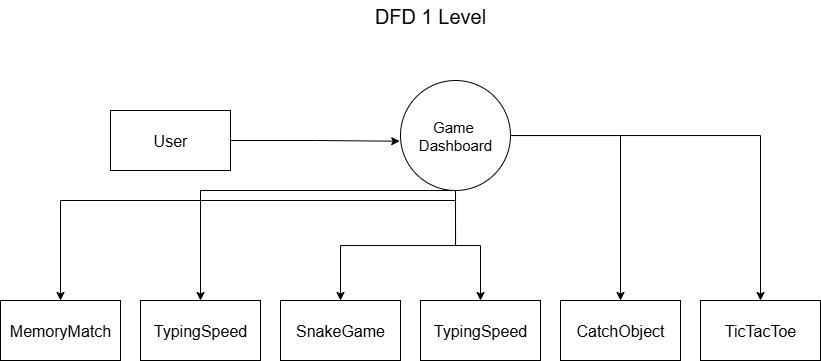

The diagram above was exported from draw.io. Its source (the exported page's mxGraphModel, read from the mxfile embedded in the PNG):
<mxGraphModel dx="772" dy="416" grid="1" gridSize="10" guides="1" tooltips="1" connect="1" arrows="1" fold="1" page="1" pageScale="1" pageWidth="827" pageHeight="1169" math="0" shadow="0">
  <root>
    <mxCell id="0" />
    <mxCell id="1" parent="0" />
    <mxCell id="FPpgRmGX-iUoF9ufAa0q-1" value="&lt;font style=&quot;font-size: 20px;&quot;&gt;DFD 1 Level&lt;/font&gt;" style="text;html=1;align=center;verticalAlign=middle;whiteSpace=wrap;rounded=0;" vertex="1" parent="1">
      <mxGeometry x="370" y="20" width="120" height="30" as="geometry" />
    </mxCell>
    <mxCell id="FPpgRmGX-iUoF9ufAa0q-2" value="&lt;font style=&quot;font-size: 16px;&quot;&gt;User&lt;/font&gt;" style="rounded=0;whiteSpace=wrap;html=1;" vertex="1" parent="1">
      <mxGeometry x="110" y="130" width="120" height="60" as="geometry" />
    </mxCell>
    <mxCell id="FPpgRmGX-iUoF9ufAa0q-12" style="edgeStyle=orthogonalEdgeStyle;rounded=0;orthogonalLoop=1;jettySize=auto;html=1;" edge="1" parent="1" source="FPpgRmGX-iUoF9ufAa0q-3" target="FPpgRmGX-iUoF9ufAa0q-10">
      <mxGeometry relative="1" as="geometry">
        <Array as="points">
          <mxPoint x="200" y="210" />
        </Array>
      </mxGeometry>
    </mxCell>
    <mxCell id="FPpgRmGX-iUoF9ufAa0q-13" style="edgeStyle=orthogonalEdgeStyle;rounded=0;orthogonalLoop=1;jettySize=auto;html=1;entryX=0.5;entryY=0;entryDx=0;entryDy=0;" edge="1" parent="1" source="FPpgRmGX-iUoF9ufAa0q-3" target="FPpgRmGX-iUoF9ufAa0q-7">
      <mxGeometry relative="1" as="geometry" />
    </mxCell>
    <mxCell id="FPpgRmGX-iUoF9ufAa0q-14" style="edgeStyle=orthogonalEdgeStyle;rounded=0;orthogonalLoop=1;jettySize=auto;html=1;" edge="1" parent="1" source="FPpgRmGX-iUoF9ufAa0q-3" target="FPpgRmGX-iUoF9ufAa0q-8">
      <mxGeometry relative="1" as="geometry" />
    </mxCell>
    <mxCell id="FPpgRmGX-iUoF9ufAa0q-15" style="edgeStyle=orthogonalEdgeStyle;rounded=0;orthogonalLoop=1;jettySize=auto;html=1;entryX=0.5;entryY=0;entryDx=0;entryDy=0;" edge="1" parent="1" source="FPpgRmGX-iUoF9ufAa0q-3" target="FPpgRmGX-iUoF9ufAa0q-9">
      <mxGeometry relative="1" as="geometry" />
    </mxCell>
    <mxCell id="FPpgRmGX-iUoF9ufAa0q-16" style="edgeStyle=orthogonalEdgeStyle;rounded=0;orthogonalLoop=1;jettySize=auto;html=1;entryX=0.5;entryY=0;entryDx=0;entryDy=0;" edge="1" parent="1" source="FPpgRmGX-iUoF9ufAa0q-3" target="FPpgRmGX-iUoF9ufAa0q-11">
      <mxGeometry relative="1" as="geometry" />
    </mxCell>
    <mxCell id="FPpgRmGX-iUoF9ufAa0q-18" style="edgeStyle=orthogonalEdgeStyle;rounded=0;orthogonalLoop=1;jettySize=auto;html=1;entryX=0.5;entryY=0;entryDx=0;entryDy=0;" edge="1" parent="1" source="FPpgRmGX-iUoF9ufAa0q-3" target="FPpgRmGX-iUoF9ufAa0q-17">
      <mxGeometry relative="1" as="geometry">
        <Array as="points">
          <mxPoint x="455" y="220" />
          <mxPoint x="60" y="220" />
        </Array>
      </mxGeometry>
    </mxCell>
    <mxCell id="FPpgRmGX-iUoF9ufAa0q-3" value="&lt;font style=&quot;font-size: 15px;&quot;&gt;Game&amp;nbsp;&lt;/font&gt;&lt;div&gt;&lt;font style=&quot;font-size: 15px;&quot;&gt;Dashboard&lt;/font&gt;&lt;/div&gt;" style="ellipse;whiteSpace=wrap;html=1;aspect=fixed;" vertex="1" parent="1">
      <mxGeometry x="400" y="100" width="110" height="110" as="geometry" />
    </mxCell>
    <mxCell id="FPpgRmGX-iUoF9ufAa0q-6" style="edgeStyle=orthogonalEdgeStyle;rounded=0;orthogonalLoop=1;jettySize=auto;html=1;entryX=-0.007;entryY=0.552;entryDx=0;entryDy=0;entryPerimeter=0;" edge="1" parent="1" source="FPpgRmGX-iUoF9ufAa0q-2" target="FPpgRmGX-iUoF9ufAa0q-3">
      <mxGeometry relative="1" as="geometry" />
    </mxCell>
    <mxCell id="FPpgRmGX-iUoF9ufAa0q-7" value="&lt;font style=&quot;font-size: 16px;&quot;&gt;SnakeGame&lt;/font&gt;" style="rounded=0;whiteSpace=wrap;html=1;" vertex="1" parent="1">
      <mxGeometry x="280" y="320" width="120" height="60" as="geometry" />
    </mxCell>
    <mxCell id="FPpgRmGX-iUoF9ufAa0q-8" value="&lt;span style=&quot;font-size: 16px;&quot;&gt;TypingSpeed&lt;/span&gt;&lt;span style=&quot;color: rgba(0, 0, 0, 0); font-family: monospace; font-size: 0px; text-align: start; text-wrap-mode: nowrap;&quot;&gt;%3CmxGraphModel%3E%3Croot%3E%3CmxCell%20id%3D%220%22%2F%3E%3CmxCell%20id%3D%221%22%20parent%3D%220%22%2F%3E%3CmxCell%20id%3D%222%22%20value%3D%22%26lt%3Bfont%20style%3D%26quot%3Bfont-size%3A%2016px%3B%26quot%3B%26gt%3BSnakeGame%26lt%3B%2Ffont%26gt%3B%22%20style%3D%22rounded%3D0%3BwhiteSpace%3Dwrap%3Bhtml%3D1%3B%22%20vertex%3D%221%22%20parent%3D%221%22%3E%3CmxGeometry%20x%3D%22280%22%20y%3D%22320%22%20width%3D%22120%22%20height%3D%2260%22%20as%3D%22geometry%22%2F%3E%3C%2FmxCell%3E%3C%2Froot%3E%3C%2FmxGraphModel%3E&lt;/span&gt;" style="rounded=0;whiteSpace=wrap;html=1;" vertex="1" parent="1">
      <mxGeometry x="420" y="320" width="120" height="60" as="geometry" />
    </mxCell>
    <mxCell id="FPpgRmGX-iUoF9ufAa0q-9" value="&lt;span style=&quot;font-size: 16px;&quot;&gt;CatchObject&lt;/span&gt;" style="rounded=0;whiteSpace=wrap;html=1;" vertex="1" parent="1">
      <mxGeometry x="560" y="320" width="120" height="60" as="geometry" />
    </mxCell>
    <mxCell id="FPpgRmGX-iUoF9ufAa0q-10" value="&lt;span style=&quot;font-size: 16px;&quot;&gt;TypingSpeed&lt;/span&gt;&lt;span style=&quot;color: rgba(0, 0, 0, 0); font-family: monospace; font-size: 0px; text-align: start; text-wrap-mode: nowrap;&quot;&gt;%3CmxGraphModel%3E%3Croot%3E%3CmxCell%20id%3D%220%22%2F%3E%3CmxCell%20id%3D%221%22%20parent%3D%220%22%2F%3E%3CmxCell%20id%3D%222%22%20value%3D%22%26lt%3Bfont%20style%3D%26quot%3Bfont-size%3A%2016px%3B%26quot%3B%26gt%3BSnakeGame%26lt%3B%2Ffont%26gt%3B%22%20style%3D%22rounded%3D0%3BwhiteSpace%3Dwrap%3Bhtml%3D1%3B%22%20vertex%3D%221%22%20parent%3D%221%22%3E%3CmxGeometry%20x%3D%22280%22%20y%3D%22320%22%20width%3D%22120%22%20height%3D%2260%22%20as%3D%22geometry%22%2F%3E%3C%2FmxCell%3E%3C%2Froot%3E%3C%2FmxGraphModel%3E&lt;/span&gt;" style="rounded=0;whiteSpace=wrap;html=1;" vertex="1" parent="1">
      <mxGeometry x="140" y="320" width="120" height="60" as="geometry" />
    </mxCell>
    <mxCell id="FPpgRmGX-iUoF9ufAa0q-11" value="&lt;span style=&quot;font-size: 16px;&quot;&gt;TicTacToe&lt;/span&gt;" style="rounded=0;whiteSpace=wrap;html=1;" vertex="1" parent="1">
      <mxGeometry x="700" y="320" width="120" height="60" as="geometry" />
    </mxCell>
    <mxCell id="FPpgRmGX-iUoF9ufAa0q-17" value="&lt;span style=&quot;font-size: 16px;&quot;&gt;MemoryMatch&lt;/span&gt;" style="rounded=0;whiteSpace=wrap;html=1;" vertex="1" parent="1">
      <mxGeometry y="320" width="120" height="60" as="geometry" />
    </mxCell>
  </root>
</mxGraphModel>